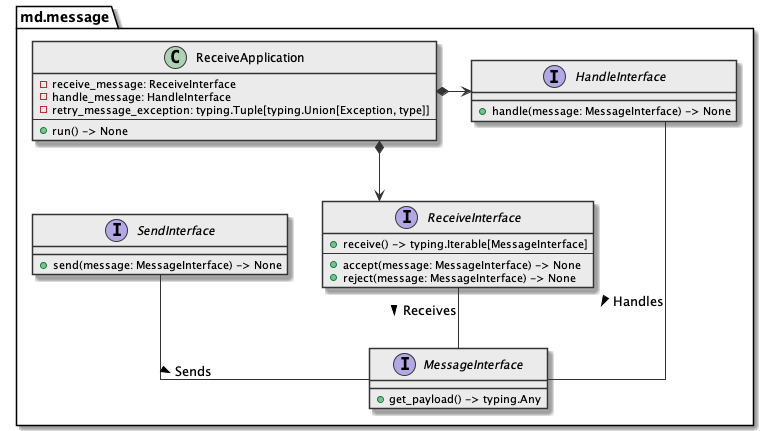

The diagram above was rendered by PlantUML. Its source (embedded in the PNG):
@startuml

skinparam class {
  BackgroundColor #ebebeb
  ArrowColor      #333
  BorderColor     #333
}

skinparam lineType ortho

package md.message {
  interface MessageInterface {
    + get_payload() -> typing.Any
  }

  interface SendInterface {
    + send(message: MessageInterface) -> None
  }


  interface ReceiveInterface{
    + receive() -> typing.Iterable[MessageInterface]
    --
    + accept(message: MessageInterface) -> None
    + reject(message: MessageInterface) -> None
  }

  interface HandleInterface {
    + handle(message: MessageInterface) -> None
  }

  class ReceiveApplication {
    - receive_message: ReceiveInterface
    - handle_message: HandleInterface
    - retry_message_exception: typing.Tuple[typing.Union[Exception, type]]
    ---
    + run() -> None
  }
}


SendInterface -- MessageInterface : "Sends >"
HandleInterface --- MessageInterface : "Handles >"
ReceiveInterface -- MessageInterface : "Receives >"

ReceiveApplication *-> ReceiveInterface
ReceiveApplication *-> HandleInterface

@enduml